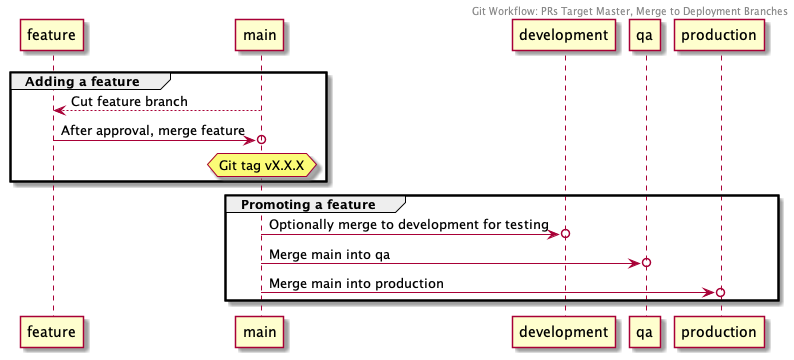

The diagram above was rendered by PlantUML. Its source (embedded in the PNG):
@startuml

Header Git Workflow: PRs Target Master, Merge to Deployment Branches

group Adding a feature

  feature <-- main: Cut feature branch
  feature ->o main: After approval, merge feature
  hnote over main: Git tag vX.X.X
   
end

group Promoting a feature

  main ->o development: Optionally merge to development for testing
  main ->o qa: Merge main into qa
  main ->o production: Merge main into production

end

@enduml